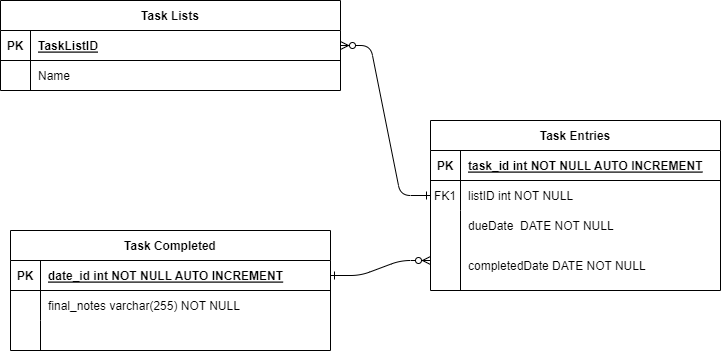

The diagram above was exported from draw.io. Its source (the exported page's mxGraphModel, read from the mxfile embedded in the PNG):
<mxGraphModel dx="1422" dy="905" grid="1" gridSize="10" guides="1" tooltips="1" connect="1" arrows="1" fold="1" page="1" pageScale="1" pageWidth="850" pageHeight="1100" math="0" shadow="0" extFonts="Permanent Marker^https://fonts.googleapis.com/css?family=Permanent+Marker">
  <root>
    <mxCell id="0" />
    <mxCell id="1" parent="0" />
    <mxCell id="C-vyLk0tnHw3VtMMgP7b-1" value="" style="edgeStyle=entityRelationEdgeStyle;endArrow=ERzeroToMany;startArrow=ERone;endFill=1;startFill=0;" parent="1" source="C-vyLk0tnHw3VtMMgP7b-24" edge="1">
      <mxGeometry width="100" height="100" relative="1" as="geometry">
        <mxPoint x="340" y="720" as="sourcePoint" />
        <mxPoint x="510" y="370" as="targetPoint" />
      </mxGeometry>
    </mxCell>
    <mxCell id="C-vyLk0tnHw3VtMMgP7b-23" value="Task Completed" style="shape=table;startSize=30;container=1;collapsible=1;childLayout=tableLayout;fixedRows=1;rowLines=0;fontStyle=1;align=center;resizeLast=1;" parent="1" vertex="1">
      <mxGeometry x="90" y="340" width="320" height="120" as="geometry" />
    </mxCell>
    <mxCell id="C-vyLk0tnHw3VtMMgP7b-24" value="" style="shape=partialRectangle;collapsible=0;dropTarget=0;pointerEvents=0;fillColor=none;points=[[0,0.5],[1,0.5]];portConstraint=eastwest;top=0;left=0;right=0;bottom=1;" parent="C-vyLk0tnHw3VtMMgP7b-23" vertex="1">
      <mxGeometry y="30" width="320" height="30" as="geometry" />
    </mxCell>
    <mxCell id="C-vyLk0tnHw3VtMMgP7b-25" value="PK" style="shape=partialRectangle;overflow=hidden;connectable=0;fillColor=none;top=0;left=0;bottom=0;right=0;fontStyle=1;" parent="C-vyLk0tnHw3VtMMgP7b-24" vertex="1">
      <mxGeometry width="30" height="30" as="geometry">
        <mxRectangle width="30" height="30" as="alternateBounds" />
      </mxGeometry>
    </mxCell>
    <mxCell id="C-vyLk0tnHw3VtMMgP7b-26" value="date_id int NOT NULL AUTO INCREMENT" style="shape=partialRectangle;overflow=hidden;connectable=0;fillColor=none;top=0;left=0;bottom=0;right=0;align=left;spacingLeft=6;fontStyle=5;" parent="C-vyLk0tnHw3VtMMgP7b-24" vertex="1">
      <mxGeometry x="30" width="290" height="30" as="geometry">
        <mxRectangle width="290" height="30" as="alternateBounds" />
      </mxGeometry>
    </mxCell>
    <mxCell id="C-vyLk0tnHw3VtMMgP7b-27" value="" style="shape=partialRectangle;collapsible=0;dropTarget=0;pointerEvents=0;fillColor=none;points=[[0,0.5],[1,0.5]];portConstraint=eastwest;top=0;left=0;right=0;bottom=0;" parent="C-vyLk0tnHw3VtMMgP7b-23" vertex="1">
      <mxGeometry y="60" width="320" height="30" as="geometry" />
    </mxCell>
    <mxCell id="C-vyLk0tnHw3VtMMgP7b-28" value="" style="shape=partialRectangle;overflow=hidden;connectable=0;fillColor=none;top=0;left=0;bottom=0;right=0;" parent="C-vyLk0tnHw3VtMMgP7b-27" vertex="1">
      <mxGeometry width="30" height="30" as="geometry">
        <mxRectangle width="30" height="30" as="alternateBounds" />
      </mxGeometry>
    </mxCell>
    <mxCell id="C-vyLk0tnHw3VtMMgP7b-29" value="final_notes varchar(255) NOT NULL" style="shape=partialRectangle;overflow=hidden;connectable=0;fillColor=none;top=0;left=0;bottom=0;right=0;align=left;spacingLeft=6;" parent="C-vyLk0tnHw3VtMMgP7b-27" vertex="1">
      <mxGeometry x="30" width="290" height="30" as="geometry">
        <mxRectangle width="290" height="30" as="alternateBounds" />
      </mxGeometry>
    </mxCell>
    <mxCell id="C-J7c_G0MF4z1dfgwNq9-12" value="" style="shape=partialRectangle;collapsible=0;dropTarget=0;pointerEvents=0;fillColor=none;points=[[0,0.5],[1,0.5]];portConstraint=eastwest;top=0;left=0;right=0;bottom=0;" parent="C-vyLk0tnHw3VtMMgP7b-23" vertex="1">
      <mxGeometry y="90" width="320" height="30" as="geometry" />
    </mxCell>
    <mxCell id="C-J7c_G0MF4z1dfgwNq9-13" value="" style="shape=partialRectangle;overflow=hidden;connectable=0;fillColor=none;top=0;left=0;bottom=0;right=0;" parent="C-J7c_G0MF4z1dfgwNq9-12" vertex="1">
      <mxGeometry width="30" height="30" as="geometry">
        <mxRectangle width="30" height="30" as="alternateBounds" />
      </mxGeometry>
    </mxCell>
    <mxCell id="C-J7c_G0MF4z1dfgwNq9-14" value="" style="shape=partialRectangle;overflow=hidden;connectable=0;fillColor=none;top=0;left=0;bottom=0;right=0;align=left;spacingLeft=6;" parent="C-J7c_G0MF4z1dfgwNq9-12" vertex="1">
      <mxGeometry x="30" width="290" height="30" as="geometry">
        <mxRectangle width="290" height="30" as="alternateBounds" />
      </mxGeometry>
    </mxCell>
    <mxCell id="oQN5-wYa8LccYN6cK63S-1" value="Task Lists" style="shape=table;startSize=30;container=1;collapsible=1;childLayout=tableLayout;fixedRows=1;rowLines=0;fontStyle=1;align=center;resizeLast=1;" parent="1" vertex="1">
      <mxGeometry x="80" y="110" width="340" height="90" as="geometry" />
    </mxCell>
    <mxCell id="oQN5-wYa8LccYN6cK63S-2" value="" style="shape=partialRectangle;collapsible=0;dropTarget=0;pointerEvents=0;fillColor=none;points=[[0,0.5],[1,0.5]];portConstraint=eastwest;top=0;left=0;right=0;bottom=1;" parent="oQN5-wYa8LccYN6cK63S-1" vertex="1">
      <mxGeometry y="30" width="340" height="30" as="geometry" />
    </mxCell>
    <mxCell id="oQN5-wYa8LccYN6cK63S-3" value="PK" style="shape=partialRectangle;overflow=hidden;connectable=0;fillColor=none;top=0;left=0;bottom=0;right=0;fontStyle=1;" parent="oQN5-wYa8LccYN6cK63S-2" vertex="1">
      <mxGeometry width="30" height="30" as="geometry">
        <mxRectangle width="30" height="30" as="alternateBounds" />
      </mxGeometry>
    </mxCell>
    <mxCell id="oQN5-wYa8LccYN6cK63S-4" value="TaskListID" style="shape=partialRectangle;overflow=hidden;connectable=0;fillColor=none;top=0;left=0;bottom=0;right=0;align=left;spacingLeft=6;fontStyle=5;" parent="oQN5-wYa8LccYN6cK63S-2" vertex="1">
      <mxGeometry x="30" width="310" height="30" as="geometry">
        <mxRectangle width="310" height="30" as="alternateBounds" />
      </mxGeometry>
    </mxCell>
    <mxCell id="oQN5-wYa8LccYN6cK63S-5" value="" style="shape=partialRectangle;collapsible=0;dropTarget=0;pointerEvents=0;fillColor=none;points=[[0,0.5],[1,0.5]];portConstraint=eastwest;top=0;left=0;right=0;bottom=0;" parent="oQN5-wYa8LccYN6cK63S-1" vertex="1">
      <mxGeometry y="60" width="340" height="30" as="geometry" />
    </mxCell>
    <mxCell id="oQN5-wYa8LccYN6cK63S-6" value="" style="shape=partialRectangle;overflow=hidden;connectable=0;fillColor=none;top=0;left=0;bottom=0;right=0;" parent="oQN5-wYa8LccYN6cK63S-5" vertex="1">
      <mxGeometry width="30" height="30" as="geometry">
        <mxRectangle width="30" height="30" as="alternateBounds" />
      </mxGeometry>
    </mxCell>
    <mxCell id="oQN5-wYa8LccYN6cK63S-7" value="Name" style="shape=partialRectangle;overflow=hidden;connectable=0;fillColor=none;top=0;left=0;bottom=0;right=0;align=left;spacingLeft=6;" parent="oQN5-wYa8LccYN6cK63S-5" vertex="1">
      <mxGeometry x="30" width="310" height="30" as="geometry">
        <mxRectangle width="310" height="30" as="alternateBounds" />
      </mxGeometry>
    </mxCell>
    <mxCell id="oQN5-wYa8LccYN6cK63S-14" value="" style="edgeStyle=entityRelationEdgeStyle;endArrow=ERzeroToMany;startArrow=ERone;endFill=1;startFill=0;entryX=1;entryY=0.5;entryDx=0;entryDy=0;" parent="1" source="C-vyLk0tnHw3VtMMgP7b-6" edge="1" target="oQN5-wYa8LccYN6cK63S-2">
      <mxGeometry width="100" height="100" relative="1" as="geometry">
        <mxPoint x="385" y="430" as="sourcePoint" />
        <mxPoint x="465" y="510" as="targetPoint" />
      </mxGeometry>
    </mxCell>
    <mxCell id="E7Hm1Yt5HkKPmFj3uV21-1" value="" style="shape=partialRectangle;overflow=hidden;connectable=0;fillColor=none;top=0;left=0;bottom=0;right=0;" vertex="1" parent="1">
      <mxGeometry x="510" y="320" width="30" height="30" as="geometry">
        <mxRectangle width="30" height="30" as="alternateBounds" />
      </mxGeometry>
    </mxCell>
    <mxCell id="E7Hm1Yt5HkKPmFj3uV21-2" value="dueDate  DATE NOT NULL" style="shape=partialRectangle;overflow=hidden;connectable=0;fillColor=none;top=0;left=0;bottom=0;right=0;align=left;spacingLeft=6;" vertex="1" parent="1">
      <mxGeometry x="540" y="320" width="260" height="30" as="geometry">
        <mxRectangle width="260" height="30" as="alternateBounds" />
      </mxGeometry>
    </mxCell>
    <mxCell id="E7Hm1Yt5HkKPmFj3uV21-4" value="" style="group" vertex="1" connectable="0" parent="1">
      <mxGeometry x="510" y="230" width="290" height="170" as="geometry" />
    </mxCell>
    <mxCell id="C-vyLk0tnHw3VtMMgP7b-2" value="Task Entries" style="shape=table;startSize=30;container=1;collapsible=1;childLayout=tableLayout;fixedRows=1;rowLines=0;fontStyle=1;align=center;resizeLast=1;" parent="E7Hm1Yt5HkKPmFj3uV21-4" vertex="1">
      <mxGeometry width="290" height="170" as="geometry" />
    </mxCell>
    <mxCell id="E7Hm1Yt5HkKPmFj3uV21-8" style="edgeStyle=orthogonalEdgeStyle;rounded=0;orthogonalLoop=1;jettySize=auto;html=1;exitX=0;exitY=0.5;exitDx=0;exitDy=0;entryX=0;entryY=0.5;entryDx=0;entryDy=0;" edge="1" parent="C-vyLk0tnHw3VtMMgP7b-2" source="C-vyLk0tnHw3VtMMgP7b-3" target="C-vyLk0tnHw3VtMMgP7b-3">
      <mxGeometry relative="1" as="geometry" />
    </mxCell>
    <mxCell id="C-vyLk0tnHw3VtMMgP7b-3" value="" style="shape=partialRectangle;collapsible=0;dropTarget=0;pointerEvents=0;fillColor=none;points=[[0,0.5],[1,0.5]];portConstraint=eastwest;top=0;left=0;right=0;bottom=1;" parent="C-vyLk0tnHw3VtMMgP7b-2" vertex="1">
      <mxGeometry y="30" width="290" height="30" as="geometry" />
    </mxCell>
    <mxCell id="C-vyLk0tnHw3VtMMgP7b-4" value="PK" style="shape=partialRectangle;overflow=hidden;connectable=0;fillColor=none;top=0;left=0;bottom=0;right=0;fontStyle=1;" parent="C-vyLk0tnHw3VtMMgP7b-3" vertex="1">
      <mxGeometry width="30" height="30" as="geometry">
        <mxRectangle width="30" height="30" as="alternateBounds" />
      </mxGeometry>
    </mxCell>
    <mxCell id="C-vyLk0tnHw3VtMMgP7b-5" value="task_id int NOT NULL AUTO INCREMENT" style="shape=partialRectangle;overflow=hidden;connectable=0;fillColor=none;top=0;left=0;bottom=0;right=0;align=left;spacingLeft=6;fontStyle=5;" parent="C-vyLk0tnHw3VtMMgP7b-3" vertex="1">
      <mxGeometry x="30" width="260" height="30" as="geometry">
        <mxRectangle width="260" height="30" as="alternateBounds" />
      </mxGeometry>
    </mxCell>
    <mxCell id="C-vyLk0tnHw3VtMMgP7b-6" value="" style="shape=partialRectangle;collapsible=0;dropTarget=0;pointerEvents=0;fillColor=none;points=[[0,0.5],[1,0.5]];portConstraint=eastwest;top=0;left=0;right=0;bottom=0;" parent="C-vyLk0tnHw3VtMMgP7b-2" vertex="1">
      <mxGeometry y="60" width="290" height="30" as="geometry" />
    </mxCell>
    <mxCell id="C-vyLk0tnHw3VtMMgP7b-7" value="FK1" style="shape=partialRectangle;overflow=hidden;connectable=0;fillColor=none;top=0;left=0;bottom=0;right=0;" parent="C-vyLk0tnHw3VtMMgP7b-6" vertex="1">
      <mxGeometry width="30" height="30" as="geometry">
        <mxRectangle width="30" height="30" as="alternateBounds" />
      </mxGeometry>
    </mxCell>
    <mxCell id="C-vyLk0tnHw3VtMMgP7b-8" value="listID int NOT NULL" style="shape=partialRectangle;overflow=hidden;connectable=0;fillColor=none;top=0;left=0;bottom=0;right=0;align=left;spacingLeft=6;" parent="C-vyLk0tnHw3VtMMgP7b-6" vertex="1">
      <mxGeometry x="30" width="260" height="30" as="geometry">
        <mxRectangle width="260" height="30" as="alternateBounds" />
      </mxGeometry>
    </mxCell>
    <mxCell id="E7Hm1Yt5HkKPmFj3uV21-3" value="" style="endArrow=none;html=1;rounded=0;" edge="1" parent="E7Hm1Yt5HkKPmFj3uV21-4">
      <mxGeometry width="50" height="50" relative="1" as="geometry">
        <mxPoint x="30" y="170" as="sourcePoint" />
        <mxPoint x="30" y="90" as="targetPoint" />
      </mxGeometry>
    </mxCell>
    <mxCell id="E7Hm1Yt5HkKPmFj3uV21-9" value="" style="shape=partialRectangle;overflow=hidden;connectable=0;fillColor=none;top=0;left=0;bottom=0;right=0;" vertex="1" parent="E7Hm1Yt5HkKPmFj3uV21-4">
      <mxGeometry y="120" width="30" height="30" as="geometry">
        <mxRectangle width="30" height="30" as="alternateBounds" />
      </mxGeometry>
    </mxCell>
    <mxCell id="E7Hm1Yt5HkKPmFj3uV21-10" value="completedDate DATE NOT NULL" style="shape=partialRectangle;overflow=hidden;connectable=0;fillColor=none;top=0;left=0;bottom=0;right=0;align=left;spacingLeft=6;" vertex="1" parent="E7Hm1Yt5HkKPmFj3uV21-4">
      <mxGeometry x="30" y="130" width="260" height="30" as="geometry">
        <mxRectangle width="260" height="30" as="alternateBounds" />
      </mxGeometry>
    </mxCell>
  </root>
</mxGraphModel>